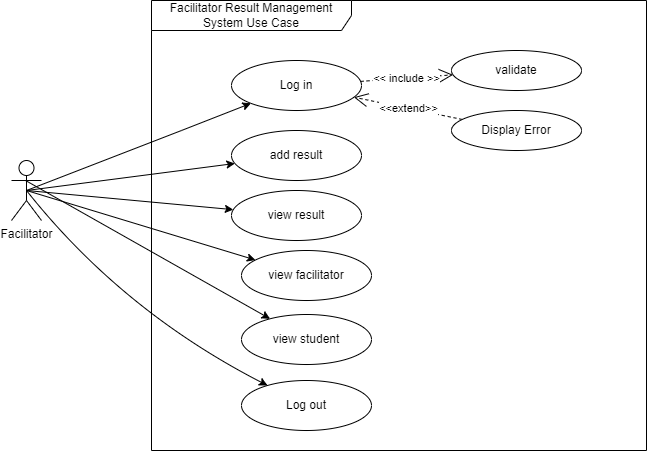

The diagram above was exported from draw.io. Its source (the exported page's mxGraphModel, read from the mxfile embedded in the PNG):
<mxGraphModel dx="880" dy="484" grid="1" gridSize="10" guides="1" tooltips="1" connect="1" arrows="1" fold="1" page="1" pageScale="1" pageWidth="1169" pageHeight="827" math="0" shadow="0">
  <root>
    <mxCell id="0" />
    <mxCell id="1" parent="0" />
    <mxCell id="4ypHnjv6935AVznFy8u6-2" value="Facilitator" style="shape=umlActor;verticalLabelPosition=bottom;verticalAlign=top;html=1;" parent="1" vertex="1">
      <mxGeometry x="130" y="210" width="30" height="60" as="geometry" />
    </mxCell>
    <mxCell id="4ypHnjv6935AVznFy8u6-3" value="Log in" style="ellipse;whiteSpace=wrap;html=1;" parent="1" vertex="1">
      <mxGeometry x="350" y="110" width="130" height="50" as="geometry" />
    </mxCell>
    <mxCell id="4ypHnjv6935AVznFy8u6-4" value="add result" style="ellipse;whiteSpace=wrap;html=1;" parent="1" vertex="1">
      <mxGeometry x="350" y="180" width="130" height="50" as="geometry" />
    </mxCell>
    <mxCell id="4ypHnjv6935AVznFy8u6-5" value="view result" style="ellipse;whiteSpace=wrap;html=1;" parent="1" vertex="1">
      <mxGeometry x="350" y="240" width="130" height="50" as="geometry" />
    </mxCell>
    <mxCell id="4ypHnjv6935AVznFy8u6-6" value="view facilitator" style="ellipse;whiteSpace=wrap;html=1;" parent="1" vertex="1">
      <mxGeometry x="360" y="300" width="130" height="50" as="geometry" />
    </mxCell>
    <mxCell id="4ypHnjv6935AVznFy8u6-9" value="Log out" style="ellipse;whiteSpace=wrap;html=1;" parent="1" vertex="1">
      <mxGeometry x="360" y="430" width="130" height="50" as="geometry" />
    </mxCell>
    <mxCell id="4ypHnjv6935AVznFy8u6-10" value="validate" style="ellipse;whiteSpace=wrap;html=1;" parent="1" vertex="1">
      <mxGeometry x="570" y="100" width="130" height="40" as="geometry" />
    </mxCell>
    <mxCell id="4ypHnjv6935AVznFy8u6-11" style="html=1;exitX=0.5;exitY=0.5;exitPerimeter=0;jettySize=auto;orthogonalLoop=1;curved=1;fontColor=#000000;exitDx=0;exitDy=0;strokeColor=#000000;" parent="1" source="4ypHnjv6935AVznFy8u6-2" target="4ypHnjv6935AVznFy8u6-3" edge="1">
      <mxGeometry relative="1" as="geometry">
        <mxPoint x="160" y="215" as="sourcePoint" />
        <mxPoint x="245" y="205" as="targetPoint" />
        <Array as="points">
          <mxPoint x="300" y="180" />
        </Array>
      </mxGeometry>
    </mxCell>
    <mxCell id="4ypHnjv6935AVznFy8u6-12" style="html=1;exitX=0.5;exitY=0.5;exitPerimeter=0;jettySize=auto;orthogonalLoop=1;curved=1;fontColor=#000000;exitDx=0;exitDy=0;strokeColor=#000000;" parent="1" source="4ypHnjv6935AVznFy8u6-2" target="4ypHnjv6935AVznFy8u6-4" edge="1">
      <mxGeometry relative="1" as="geometry">
        <mxPoint x="205" y="250" as="sourcePoint" />
        <mxPoint x="384.2142114740848" y="164.46594452373233" as="targetPoint" />
      </mxGeometry>
    </mxCell>
    <mxCell id="4ypHnjv6935AVznFy8u6-13" style="html=1;exitX=0.5;exitY=0.5;exitPerimeter=0;jettySize=auto;orthogonalLoop=1;curved=1;fontColor=#000000;exitDx=0;exitDy=0;strokeColor=#000000;" parent="1" source="4ypHnjv6935AVznFy8u6-2" target="4ypHnjv6935AVznFy8u6-5" edge="1">
      <mxGeometry relative="1" as="geometry">
        <mxPoint x="215" y="260" as="sourcePoint" />
        <mxPoint x="374.9355802973889" y="234.5557031345063" as="targetPoint" />
      </mxGeometry>
    </mxCell>
    <mxCell id="4ypHnjv6935AVznFy8u6-14" style="html=1;exitX=0.5;exitY=0.5;exitPerimeter=0;jettySize=auto;orthogonalLoop=1;curved=1;fontColor=#000000;exitDx=0;exitDy=0;strokeColor=#000000;" parent="1" source="4ypHnjv6935AVznFy8u6-2" target="4ypHnjv6935AVznFy8u6-6" edge="1">
      <mxGeometry relative="1" as="geometry">
        <mxPoint x="225" y="270" as="sourcePoint" />
        <mxPoint x="384.9355802973889" y="244.5557031345063" as="targetPoint" />
      </mxGeometry>
    </mxCell>
    <mxCell id="4ypHnjv6935AVznFy8u6-17" style="html=1;exitX=0.5;exitY=0.5;exitPerimeter=0;jettySize=auto;orthogonalLoop=1;curved=1;fontColor=#000000;exitDx=0;exitDy=0;strokeColor=#000000;" parent="1" source="4ypHnjv6935AVznFy8u6-2" target="4ypHnjv6935AVznFy8u6-9" edge="1">
      <mxGeometry relative="1" as="geometry">
        <mxPoint x="255" y="300" as="sourcePoint" />
        <mxPoint x="414.9355802973889" y="274.5557031345063" as="targetPoint" />
        <Array as="points">
          <mxPoint x="240" y="360" />
        </Array>
      </mxGeometry>
    </mxCell>
    <mxCell id="4ypHnjv6935AVznFy8u6-18" value="&amp;lt;&amp;lt; include &amp;gt;&amp;gt;" style="endArrow=open;endSize=12;dashed=1;html=1;fontColor=#000000;strokeColor=#000000;" parent="1" source="4ypHnjv6935AVznFy8u6-3" target="4ypHnjv6935AVznFy8u6-10" edge="1">
      <mxGeometry width="160" relative="1" as="geometry">
        <mxPoint x="365" y="115" as="sourcePoint" />
        <mxPoint x="492.57359312880726" y="96.7157287525381" as="targetPoint" />
      </mxGeometry>
    </mxCell>
    <mxCell id="4ypHnjv6935AVznFy8u6-19" value="Facilitator Result Management System Use Case" style="shape=umlFrame;whiteSpace=wrap;html=1;strokeWidth=1;fillColor=none;width=200;height=30;fontColor=#000000;strokeColor=#000000;" parent="1" vertex="1">
      <mxGeometry x="270" y="50" width="495" height="450" as="geometry" />
    </mxCell>
    <mxCell id="4ypHnjv6935AVznFy8u6-20" value="&amp;lt;&amp;lt;extend&amp;gt;&amp;gt;" style="endArrow=open;endSize=12;dashed=1;html=1;fontColor=#000000;strokeColor=#000000;" parent="1" source="4ypHnjv6935AVznFy8u6-21" target="4ypHnjv6935AVznFy8u6-3" edge="1">
      <mxGeometry width="160" relative="1" as="geometry">
        <mxPoint x="580" y="180" as="sourcePoint" />
        <mxPoint x="581.5393685320164" y="134.3268612364534" as="targetPoint" />
      </mxGeometry>
    </mxCell>
    <mxCell id="4ypHnjv6935AVznFy8u6-21" value="Display Error" style="ellipse;whiteSpace=wrap;html=1;" parent="1" vertex="1">
      <mxGeometry x="570" y="160" width="130" height="40" as="geometry" />
    </mxCell>
    <mxCell id="0G_FtFdRw3BOWPyplBPi-1" value="view student" style="ellipse;whiteSpace=wrap;html=1;" vertex="1" parent="1">
      <mxGeometry x="360" y="364" width="130" height="50" as="geometry" />
    </mxCell>
    <mxCell id="0G_FtFdRw3BOWPyplBPi-2" style="html=1;exitX=0.467;exitY=0.333;exitPerimeter=0;jettySize=auto;orthogonalLoop=1;curved=1;fontColor=#000000;exitDx=0;exitDy=0;strokeColor=#000000;" edge="1" parent="1" source="4ypHnjv6935AVznFy8u6-2" target="0G_FtFdRw3BOWPyplBPi-1">
      <mxGeometry relative="1" as="geometry">
        <mxPoint x="155" y="250" as="sourcePoint" />
        <mxPoint x="383.9779562073945" y="319.5111652772448" as="targetPoint" />
      </mxGeometry>
    </mxCell>
  </root>
</mxGraphModel>